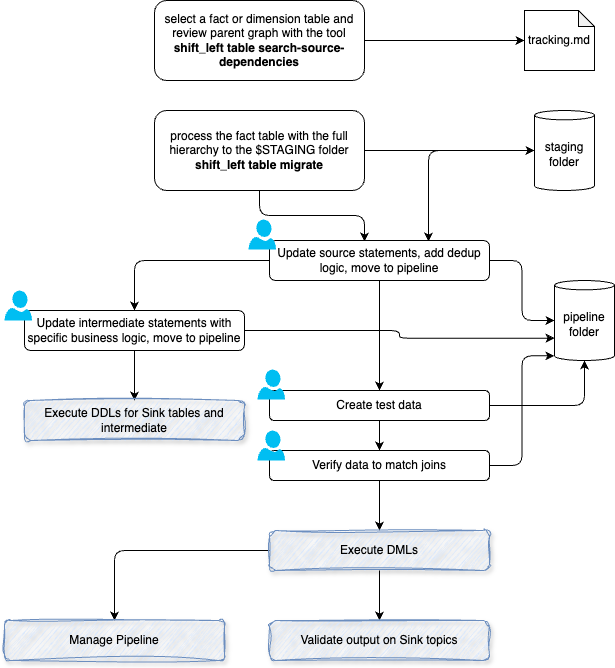

The diagram above was exported from draw.io. Its source (the exported page's mxGraphModel, read from the mxfile embedded in the PNG):
<mxGraphModel dx="1843" dy="492" grid="1" gridSize="10" guides="1" tooltips="1" connect="1" arrows="1" fold="1" page="1" pageScale="1" pageWidth="850" pageHeight="1100" math="0" shadow="0">
  <root>
    <mxCell id="0" />
    <mxCell id="1" parent="0" />
    <mxCell id="6" style="edgeStyle=none;html=1;entryX=0;entryY=0.5;entryDx=0;entryDy=0;entryPerimeter=0;" parent="1" source="2" target="4" edge="1">
      <mxGeometry relative="1" as="geometry" />
    </mxCell>
    <mxCell id="2" value="select a fact or dimension table and review parent graph with the tool &lt;b&gt;shift_left table search-source-dependencies&lt;/b&gt;" style="rounded=1;whiteSpace=wrap;html=1;" parent="1" vertex="1">
      <mxGeometry x="90" y="20" width="210" height="80" as="geometry" />
    </mxCell>
    <mxCell id="4" value="tracking.md" style="shape=note;whiteSpace=wrap;html=1;backgroundOutline=1;darkOpacity=0.05;size=16;" parent="1" vertex="1">
      <mxGeometry x="460" y="30" width="70" height="60" as="geometry" />
    </mxCell>
    <mxCell id="13" style="edgeStyle=orthogonalEdgeStyle;html=1;entryX=0.723;entryY=0.025;entryDx=0;entryDy=0;entryPerimeter=0;" parent="1" source="5" target="11" edge="1">
      <mxGeometry relative="1" as="geometry" />
    </mxCell>
    <mxCell id="5" value="staging folder" style="shape=cylinder3;whiteSpace=wrap;html=1;boundedLbl=1;backgroundOutline=1;size=4.6692657470703125;" parent="1" vertex="1">
      <mxGeometry x="470" y="130" width="60" height="80" as="geometry" />
    </mxCell>
    <mxCell id="15" style="edgeStyle=orthogonalEdgeStyle;html=1;" parent="1" source="7" target="12" edge="1">
      <mxGeometry relative="1" as="geometry" />
    </mxCell>
    <mxCell id="18" style="edgeStyle=orthogonalEdgeStyle;html=1;" parent="1" source="7" target="8" edge="1">
      <mxGeometry relative="1" as="geometry" />
    </mxCell>
    <mxCell id="7" value="Create test data" style="rounded=1;whiteSpace=wrap;html=1;" parent="1" vertex="1">
      <mxGeometry x="205" y="410" width="220" height="30" as="geometry" />
    </mxCell>
    <mxCell id="16" style="edgeStyle=orthogonalEdgeStyle;html=1;entryX=0;entryY=1;entryDx=0;entryDy=-4.6692657470703125;entryPerimeter=0;" parent="1" source="8" target="12" edge="1">
      <mxGeometry relative="1" as="geometry" />
    </mxCell>
    <mxCell id="25" style="edgeStyle=orthogonalEdgeStyle;html=1;" parent="1" source="8" target="19" edge="1">
      <mxGeometry relative="1" as="geometry" />
    </mxCell>
    <mxCell id="8" value="Verify data to match joins" style="rounded=1;whiteSpace=wrap;html=1;" parent="1" vertex="1">
      <mxGeometry x="205" y="470" width="220" height="30" as="geometry" />
    </mxCell>
    <mxCell id="10" style="edgeStyle=none;html=1;entryX=0;entryY=0.5;entryDx=0;entryDy=0;entryPerimeter=0;" parent="1" source="9" target="5" edge="1">
      <mxGeometry relative="1" as="geometry" />
    </mxCell>
    <mxCell id="20" style="edgeStyle=orthogonalEdgeStyle;html=1;entryX=0.432;entryY=0.025;entryDx=0;entryDy=0;entryPerimeter=0;" parent="1" source="9" target="11" edge="1">
      <mxGeometry relative="1" as="geometry" />
    </mxCell>
    <mxCell id="22" style="edgeStyle=orthogonalEdgeStyle;html=1;exitX=0;exitY=0.5;exitDx=0;exitDy=0;" parent="1" source="11" target="21" edge="1">
      <mxGeometry relative="1" as="geometry" />
    </mxCell>
    <mxCell id="9" value="process the fact table with the full hierarchy to the $STAGING folder&lt;div&gt;&lt;b&gt;shift_left table migrate&lt;/b&gt;&lt;/div&gt;" style="rounded=1;whiteSpace=wrap;html=1;" parent="1" vertex="1">
      <mxGeometry x="90" y="130" width="210" height="80" as="geometry" />
    </mxCell>
    <mxCell id="14" style="edgeStyle=orthogonalEdgeStyle;html=1;entryX=0;entryY=0.5;entryDx=0;entryDy=0;entryPerimeter=0;" parent="1" source="11" target="12" edge="1">
      <mxGeometry relative="1" as="geometry" />
    </mxCell>
    <mxCell id="17" style="edgeStyle=orthogonalEdgeStyle;html=1;exitX=0.5;exitY=1;exitDx=0;exitDy=0;" parent="1" source="11" target="7" edge="1">
      <mxGeometry relative="1" as="geometry" />
    </mxCell>
    <mxCell id="11" value="Update source statements, add dedup logic, move to pipeline" style="rounded=1;whiteSpace=wrap;html=1;" parent="1" vertex="1">
      <mxGeometry x="205" y="260" width="220" height="40" as="geometry" />
    </mxCell>
    <mxCell id="12" value="pipeline folder" style="shape=cylinder3;whiteSpace=wrap;html=1;boundedLbl=1;backgroundOutline=1;size=4.6692657470703125;" parent="1" vertex="1">
      <mxGeometry x="490" y="300" width="60" height="80" as="geometry" />
    </mxCell>
    <mxCell id="27" style="edgeStyle=orthogonalEdgeStyle;html=1;" parent="1" source="19" target="26" edge="1">
      <mxGeometry relative="1" as="geometry" />
    </mxCell>
    <mxCell id="36" style="edgeStyle=orthogonalEdgeStyle;html=1;entryX=0.5;entryY=0;entryDx=0;entryDy=0;" edge="1" parent="1" source="19" target="35">
      <mxGeometry relative="1" as="geometry" />
    </mxCell>
    <mxCell id="19" value="Execute DMLs" style="rounded=1;whiteSpace=wrap;html=1;fillColor=#dae8fc;strokeColor=#6c8ebf;shadow=1;sketch=1;curveFitting=1;jiggle=2;" parent="1" vertex="1">
      <mxGeometry x="205" y="550" width="220" height="40" as="geometry" />
    </mxCell>
    <mxCell id="24" style="edgeStyle=orthogonalEdgeStyle;html=1;" parent="1" source="21" target="23" edge="1">
      <mxGeometry relative="1" as="geometry" />
    </mxCell>
    <mxCell id="28" style="edgeStyle=orthogonalEdgeStyle;html=1;entryX=0;entryY=0;entryDx=0;entryDy=57.665367126464844;entryPerimeter=0;" parent="1" source="21" target="12" edge="1">
      <mxGeometry relative="1" as="geometry" />
    </mxCell>
    <mxCell id="21" value="Update intermediate statements with specific business logic, move to pipeline" style="rounded=1;whiteSpace=wrap;html=1;" parent="1" vertex="1">
      <mxGeometry x="-40" y="330" width="220" height="40" as="geometry" />
    </mxCell>
    <mxCell id="23" value="Execute DDLs for Sink tables and intermediate" style="rounded=1;whiteSpace=wrap;html=1;fillColor=#dae8fc;strokeColor=#6c8ebf;shadow=1;sketch=1;curveFitting=1;jiggle=2;" parent="1" vertex="1">
      <mxGeometry x="-40" y="420" width="220" height="40" as="geometry" />
    </mxCell>
    <mxCell id="26" value="Validate output on Sink topics" style="rounded=1;whiteSpace=wrap;html=1;fillColor=#dae8fc;strokeColor=#6c8ebf;shadow=1;sketch=1;curveFitting=1;jiggle=2;" parent="1" vertex="1">
      <mxGeometry x="205" y="640" width="220" height="40" as="geometry" />
    </mxCell>
    <mxCell id="29" value="" style="verticalLabelPosition=bottom;html=1;verticalAlign=top;align=center;strokeColor=none;fillColor=#00BEF2;shape=mxgraph.azure.user;" vertex="1" parent="1">
      <mxGeometry x="184" y="239" width="27.5" height="30" as="geometry" />
    </mxCell>
    <mxCell id="30" value="" style="verticalLabelPosition=bottom;html=1;verticalAlign=top;align=center;strokeColor=none;fillColor=#00BEF2;shape=mxgraph.azure.user;" vertex="1" parent="1">
      <mxGeometry x="193" y="389" width="27.5" height="30" as="geometry" />
    </mxCell>
    <mxCell id="33" value="" style="verticalLabelPosition=bottom;html=1;verticalAlign=top;align=center;strokeColor=none;fillColor=#00BEF2;shape=mxgraph.azure.user;" vertex="1" parent="1">
      <mxGeometry x="193" y="450" width="27.5" height="30" as="geometry" />
    </mxCell>
    <mxCell id="34" value="" style="verticalLabelPosition=bottom;html=1;verticalAlign=top;align=center;strokeColor=none;fillColor=#00BEF2;shape=mxgraph.azure.user;" vertex="1" parent="1">
      <mxGeometry x="-60" y="310" width="27.5" height="30" as="geometry" />
    </mxCell>
    <mxCell id="35" value="Manage Pipeline" style="rounded=1;whiteSpace=wrap;html=1;fillColor=#dae8fc;strokeColor=#6c8ebf;shadow=1;sketch=1;curveFitting=1;jiggle=2;" vertex="1" parent="1">
      <mxGeometry x="-60" y="640" width="220" height="40" as="geometry" />
    </mxCell>
  </root>
</mxGraphModel>